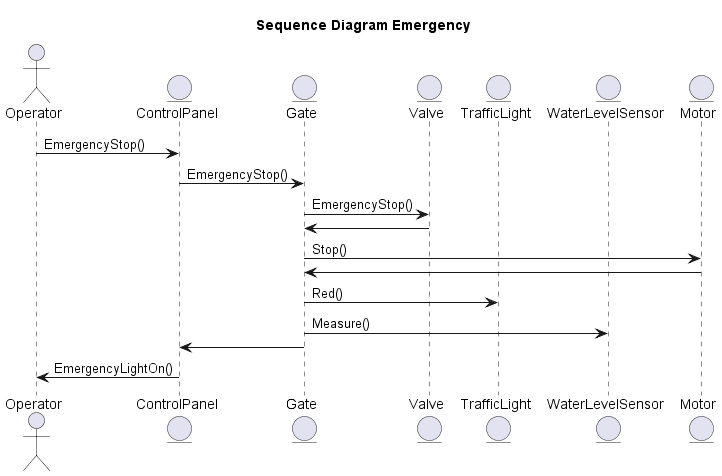

The diagram above was rendered by PlantUML. Its source (embedded in the PNG):
@startuml Sequence_Emergency
title Sequence Diagram Emergency

Actor Operator
Entity ControlPanel
Entity Gate
Entity Valve
Entity TrafficLight
Entity WaterLevelSensor
Entity Motor

Operator -> ControlPanel : EmergencyStop()	
ControlPanel -> Gate : EmergencyStop()
Gate -> Valve : EmergencyStop()
Valve -> Gate
Gate -> Motor : Stop()
Motor -> Gate
Gate -> TrafficLight : Red()
Gate -> WaterLevelSensor : Measure()
Gate -> ControlPanel
ControlPanel -> Operator : EmergencyLightOn()

@enduml